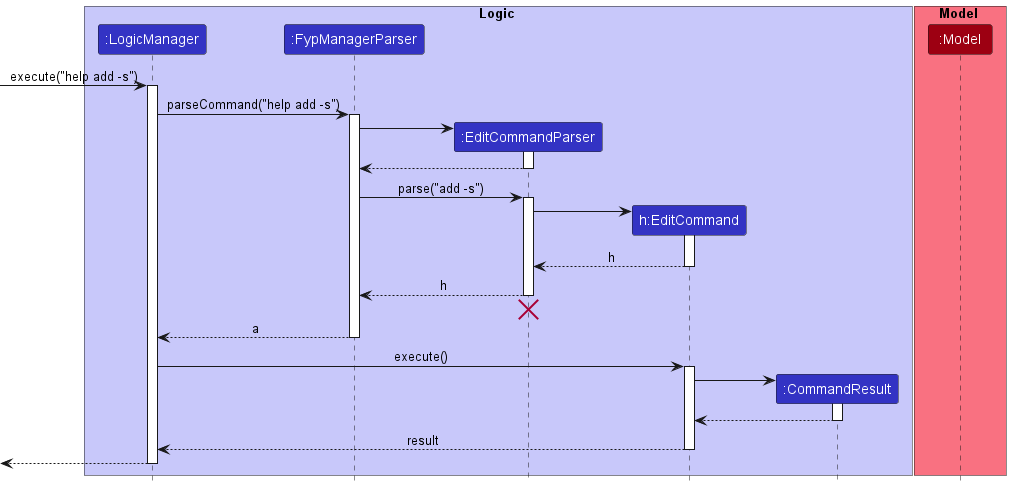

The diagram above was rendered by PlantUML. Its source (embedded in the PNG):
@startuml
!include style.puml

box Logic LOGIC_COLOR_T1
participant ":LogicManager" as LogicManager LOGIC_COLOR
participant ":FypManagerParser" as FypManagerParser LOGIC_COLOR
participant ":EditCommandParser" as EditCommandParser LOGIC_COLOR
participant "h:EditCommand" as EditCommand LOGIC_COLOR
participant ":CommandResult" as CommandResult LOGIC_COLOR
end box

box Model MODEL_COLOR_T1
participant ":Model" as Model MODEL_COLOR
end box

[-> LogicManager : execute("help add -s")
activate LogicManager

LogicManager -> FypManagerParser : parseCommand("help add -s")

activate FypManagerParser

create EditCommandParser
FypManagerParser -> EditCommandParser
activate EditCommandParser

EditCommandParser --> FypManagerParser
deactivate EditCommandParser

FypManagerParser -> EditCommandParser : parse("add -s")
activate EditCommandParser

create EditCommand
EditCommandParser -> EditCommand
activate EditCommand

EditCommand --> EditCommandParser : h
deactivate EditCommand

EditCommandParser --> FypManagerParser : h
deactivate EditCommandParser
'Hidden arrow to position the destroy marker below the end of the activation bar.
EditCommandParser -[hidden]-> FypManagerParser
destroy EditCommandParser

FypManagerParser --> LogicManager : a
deactivate FypManagerParser

LogicManager -> EditCommand : execute()
activate EditCommand


create CommandResult
EditCommand -> CommandResult
activate CommandResult

CommandResult --> EditCommand
deactivate CommandResult

EditCommand --> LogicManager : result
deactivate EditCommand

[<--LogicManager
deactivate LogicManager
@enduml